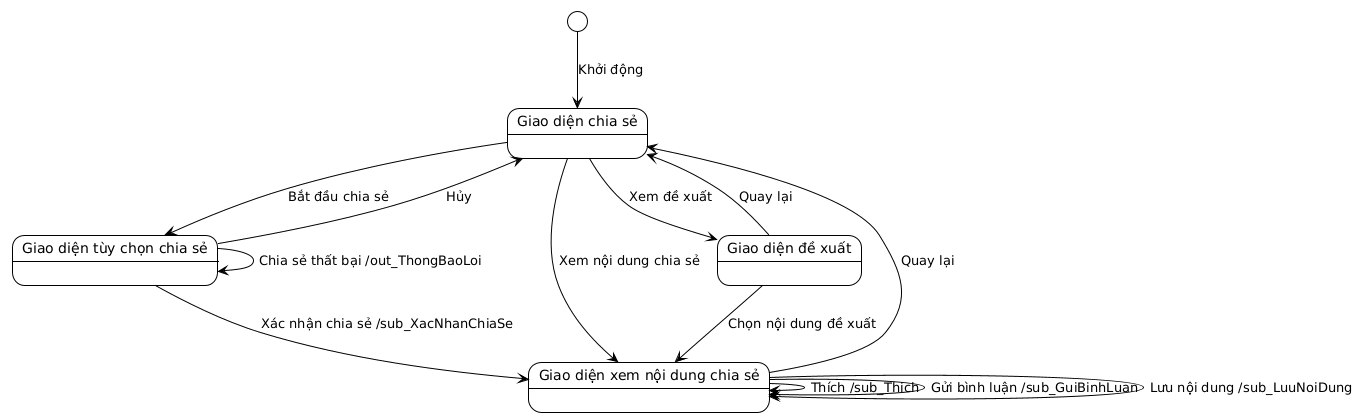

The diagram above was rendered by PlantUML. Its source (embedded in the PNG):
@startuml
!theme plain

state "Giao diện chia sẻ" as SharingScreen
state "Giao diện tùy chọn chia sẻ" as SharingOptionsScreen
state "Giao diện xem nội dung chia sẻ" as ViewSharedContentScreen
state "Giao diện đề xuất" as SuggestionScreen

[*] --> SharingScreen : Khởi động

SharingScreen --> SharingOptionsScreen : Bắt đầu chia sẻ
SharingScreen --> ViewSharedContentScreen : Xem nội dung chia sẻ
SharingScreen --> SuggestionScreen : Xem đề xuất

SharingOptionsScreen --> ViewSharedContentScreen : Xác nhận chia sẻ /sub_XacNhanChiaSe
SharingOptionsScreen --> SharingOptionsScreen : Chia sẻ thất bại /out_ThongBaoLoi
SharingOptionsScreen --> SharingScreen : Hủy

ViewSharedContentScreen --> ViewSharedContentScreen : Thích /sub_Thich
ViewSharedContentScreen --> ViewSharedContentScreen : Gửi bình luận /sub_GuiBinhLuan
ViewSharedContentScreen --> ViewSharedContentScreen : Lưu nội dung /sub_LuuNoiDung
ViewSharedContentScreen --> SharingScreen : Quay lại

SuggestionScreen --> ViewSharedContentScreen : Chọn nội dung đề xuất
SuggestionScreen --> SharingScreen : Quay lại
@enduml